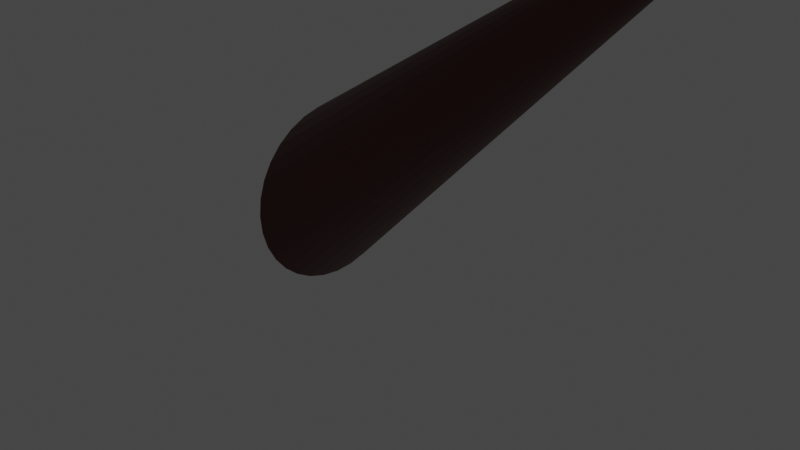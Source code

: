# Source: branch.blend  (saved by Blender 2.80.75; exported with 4.5.12 LTS)
import bpy
from mathutils import Matrix  # noqa: F401  (used for matrix-valued properties, if any)

bpy.ops.wm.read_factory_settings(use_empty=True)
scene = bpy.context.scene
scene.name = 'Scene'

# ---- collections
col_collection = bpy.data.collections.new('Collection'); scene.collection.children.link(col_collection)

# ---- materials (node trees are filled in below, after node groups)
mat_material_001 = bpy.data.materials.new('Material.001')
mat_material_001.use_transparent_shadow = False

# ---- material node trees
mat_material_001.use_nodes = True; mat_material_001.node_tree.nodes.clear()
_N = mat_material_001.node_tree.nodes; _L = mat_material_001.node_tree.links
n0 = _N.new('ShaderNodeOutputMaterial'); n0.name = 'Material Output'; n0.location = (300, 300)
n1 = _N.new('ShaderNodeBsdfPrincipled'); n1.name = 'Principled BSDF'; n1.location = (10, 300)
n1.distribution = 'GGX'
n1.subsurface_method = 'BURLEY'
n1.inputs[0].default_value = (0.09463, 0.02204, 0.01617, 1.0)
n1.inputs[3].default_value = 1.45
n1.inputs[27].default_value = (0.0, 0.0, 0.0, 1.0)
n1.inputs[28].default_value = 1.0
_L.new(n1.outputs[0], n0.inputs[0])
n0.is_active_output = True

# ---- world
world_world = bpy.data.worlds.new('World'); scene.world = world_world
world_world.use_nodes = True; world_world.node_tree.nodes.clear()
_N = world_world.node_tree.nodes; _L = world_world.node_tree.links
n0 = _N.new('ShaderNodeOutputWorld'); n0.name = 'World Output'; n0.location = (300, 300)
n1 = _N.new('ShaderNodeBackground'); n1.name = 'Background'; n1.location = (10, 300)
n1.inputs[0].default_value = (0.05088, 0.05088, 0.05088, 1.0)
_L.new(n1.outputs[0], n0.inputs[0])
n0.is_active_output = True
world_world.color = (0.05088, 0.05088, 0.05088)
world_world.use_sun_shadow = False
world_world.sun_shadow_jitter_overblur = 0.0

# ---- cameras
cam_camera = bpy.data.cameras.new('Camera')
cam_camera.clip_end = 100.0
cam_camera.ortho_scale = 7.314

# ---- lights
light_light = bpy.data.lights.new('Light', 'POINT')
light_light.transmission_factor = 0.0
light_light.energy = 1000.0
light_light.shadow_soft_size = 0.1
light_light.shadow_maximum_resolution = 0.006
light_light.use_absolute_resolution = True

# ---- meshes
me_cylinder = bpy.data.meshes.new('Cylinder')
me_cylinder.from_pydata([(3.173, 0.2704, -2.852), (0.0, 1.0, 1.0), (3.226, 0.2652, -2.852), (0.1951, 0.9808, 1.0), (3.277, 0.2498, -2.852), (0.3827, 0.9239, 1.0), (3.324, 0.2248, -2.852), (0.5556, 0.8315, 1.0), (3.365, 0.1912, -2.852), (0.7071, 0.7071, 1.0), (3.398, 0.1502, -2.852), (0.8315, 0.5556, 1.0), (3.423, 0.1035, -2.852), (0.9239, 0.3827, 1.0), (3.439, 0.05275, -2.852), (0.9808, 0.1951, 1.0), (3.444, 2.283e-07, -2.852), (1.0, 7.55e-08, 1.0), (3.439, -0.05275, -2.852), (0.9808, -0.1951, 1.0), (3.423, -0.1035, -2.852), (0.9239, -0.3827, 1.0), (3.398, -0.1502, -2.852), (0.8315, -0.5556, 1.0), (3.365, -0.1912, -2.852), (0.7071, -0.7071, 1.0), (3.324, -0.2248, -2.852), (0.5556, -0.8315, 1.0), (3.277, -0.2498, -2.852), (0.3827, -0.9239, 1.0), (3.226, -0.2652, -2.852), (0.1951, -0.9808, 1.0), (3.173, -0.2704, -2.852), (-3.258e-07, -1.0, 1.0), (3.121, -0.2652, -2.852), (-0.1951, -0.9808, 1.0), (3.07, -0.2498, -2.852), (-0.3827, -0.9239, 1.0), (3.023, -0.2248, -2.852), (-0.5556, -0.8315, 1.0), (2.982, -0.1912, -2.852), (-0.7071, -0.7071, 1.0), (2.949, -0.1502, -2.852), (-0.8315, -0.5556, 1.0), (2.924, -0.1035, -2.852), (-0.9239, -0.3827, 1.0), (2.908, -0.05275, -2.852), (-0.9808, -0.1951, 1.0), (2.903, 4.69e-07, -2.852), (-1.0, 9.656e-07, 1.0), (2.908, 0.05275, -2.852), (-0.9808, 0.1951, 1.0), (2.924, 0.1035, -2.852), (-0.9239, 0.3827, 1.0), (2.949, 0.1502, -2.852), (-0.8315, 0.5556, 1.0), (2.982, 0.1912, -2.852), (-0.7071, 0.7071, 1.0), (3.023, 0.2248, -2.852), (-0.5556, 0.8315, 1.0), (3.07, 0.2498, -2.852), (-0.3827, 0.9239, 1.0), (3.121, 0.2652, -2.852), (-0.1951, 0.9808, 1.0)], [], [(0, 1, 3, 2), (2, 3, 5, 4), (4, 5, 7, 6), (6, 7, 9, 8), (8, 9, 11, 10), (10, 11, 13, 12), (12, 13, 15, 14), (14, 15, 17, 16), (16, 17, 19, 18), (18, 19, 21, 20), (20, 21, 23, 22), (22, 23, 25, 24), (24, 25, 27, 26), (26, 27, 29, 28), (28, 29, 31, 30), (30, 31, 33, 32), (32, 33, 35, 34), (34, 35, 37, 36), (36, 37, 39, 38), (38, 39, 41, 40), (40, 41, 43, 42), (42, 43, 45, 44), (44, 45, 47, 46), (46, 47, 49, 48), (48, 49, 51, 50), (50, 51, 53, 52), (52, 53, 55, 54), (54, 55, 57, 56), (56, 57, 59, 58), (58, 59, 61, 60), (3, 1, 63, 61, 59, 57, 55, 53, 51, 49, 47, 45, 43, 41, 39, 37, 35, 33, 31, 29, 27, 25, 23, 21, 19, 17, 15, 13, 11, 9, 7, 5), (60, 61, 63, 62), (62, 63, 1, 0), (0, 2, 4, 6, 8, 10, 12, 14, 16, 18, 20, 22, 24, 26, 28, 30, 32, 34, 36, 38, 40, 42, 44, 46, 48, 50, 52, 54, 56, 58, 60, 62)])
_uv = me_cylinder.uv_layers.new(name='UVMap')
_uv.uv.foreach_set('vector', [1.0, 0.5, 1.0, 1.0, 0.9688, 1.0, 0.9688, 0.5, 0.9688, 0.5, 0.9688, 1.0, 0.9375, 1.0, 0.9375, 0.5, 0.9375, 0.5, 0.9375, 1.0, 0.9062, 1.0, 0.9062, 0.5, 0.9062, 0.5, 0.9062, 1.0, 0.875, 1.0, 0.875, 0.5, 0.875, 0.5, 0.875, 1.0, 0.8438, 1.0, 0.8438, 0.5, 0.8438, 0.5, 0.8438, 1.0, 0.8125, 1.0, 0.8125, 0.5, 0.8125, 0.5, 0.8125, 1.0, 0.7812, 1.0, 0.7812, 0.5, 0.7812, 0.5, 0.7812, 1.0, 0.75, 1.0, 0.75, 0.5, 0.75, 0.5, 0.75, 1.0, 0.7188, 1.0, 0.7188, 0.5, 0.7188, 0.5, 0.7188, 1.0, 0.6875, 1.0, 0.6875, 0.5, 0.6875, 0.5, 0.6875, 1.0, 0.6562, 1.0, 0.6562, 0.5, 0.6562, 0.5, 0.6562, 1.0, 0.625, 1.0, 0.625, 0.5, 0.625, 0.5, 0.625, 1.0, 0.5938, 1.0, 0.5938, 0.5, 0.5938, 0.5, 0.5938, 1.0, 0.5625, 1.0, 0.5625, 0.5, 0.5625, 0.5, 0.5625, 1.0, 0.5312, 1.0, 0.5312, 0.5, 0.5312, 0.5, 0.5312, 1.0, 0.5, 1.0, 0.5, 0.5, 0.5, 0.5, 0.5, 1.0, 0.4688, 1.0, 0.4688, 0.5, 0.4688, 0.5, 0.4688, 1.0, 0.4375, 1.0, 0.4375, 0.5, 0.4375, 0.5, 0.4375, 1.0, 0.4062, 1.0, 0.4062, 0.5, 0.4062, 0.5, 0.4062, 1.0, 0.375, 1.0, 0.375, 0.5, 0.375, 0.5, 0.375, 1.0, 0.3438, 1.0, 0.3438, 0.5, 0.3438, 0.5, 0.3438, 1.0, 0.3125, 1.0, 0.3125, 0.5, 0.3125, 0.5, 0.3125, 1.0, 0.2812, 1.0, 0.2812, 0.5, 0.2812, 0.5, 0.2812, 1.0, 0.25, 1.0, 0.25, 0.5, 0.25, 0.5, 0.25, 1.0, 0.2188, 1.0, 0.2188, 0.5, 0.2188, 0.5, 0.2188, 1.0, 0.1875, 1.0, 0.1875, 0.5, 0.1875, 0.5, 0.1875, 1.0, 0.1562, 1.0, 0.1562, 0.5, 0.1562, 0.5, 0.1562, 1.0, 0.125, 1.0, 0.125, 0.5, 0.125, 0.5, 0.125, 1.0, 0.09375, 1.0, 0.09375, 0.5, 0.09375, 0.5, 0.09375, 1.0, 0.0625, 1.0, 0.0625, 0.5, 0.2968, 0.4854, 0.25, 0.49, 0.2032, 0.4854, 0.1582, 0.4717, 0.1167, 0.4496, 0.08029, 0.4197, 0.05045, 0.3833, 0.02827, 0.3418, 0.01461, 0.2968, 0.01, 0.25, 0.01461, 0.2032, 0.02827, 0.1582, 0.05045, 0.1167, 0.08029, 0.08029, 0.1167, 0.05045, 0.1582, 0.02827, 0.2032, 0.01461, 0.25, 0.01, 0.2968, 0.01461, 0.3418, 0.02827, 0.3833, 0.05045, 0.4197, 0.08029, 0.4496, 0.1167, 0.4717, 0.1582, 0.4854, 0.2032, 0.49, 0.25, 0.4854, 0.2968, 0.4717, 0.3418, 0.4496, 0.3833, 0.4197, 0.4197, 0.3833, 0.4496, 0.3418, 0.4717, 0.0625, 0.5, 0.0625, 1.0, 0.03125, 1.0, 0.03125, 0.5, 0.03125, 0.5, 0.03125, 1.0, 0.0, 1.0, 0.0, 0.5, 0.75, 0.49, 0.7968, 0.4854, 0.8418, 0.4717, 0.8833, 0.4496, 0.9197, 0.4197, 0.9496, 0.3833, 0.9717, 0.3418, 0.9854, 0.2968, 0.99, 0.25, 0.9854, 0.2032, 0.9717, 0.1582, 0.9496, 0.1167, 0.9197, 0.08029, 0.8833, 0.05045, 0.8418, 0.02827, 0.7968, 0.01461, 0.75, 0.01, 0.7032, 0.01461, 0.6582, 0.02827, 0.6167, 0.05045, 0.5803, 0.08029, 0.5504, 0.1167, 0.5283, 0.1582, 0.5146, 0.2032, 0.51, 0.25, 0.5146, 0.2968, 0.5283, 0.3418, 0.5504, 0.3833, 0.5803, 0.4197, 0.6167, 0.4496, 0.6582, 0.4717, 0.7032, 0.4854])
me_cylinder.materials.append(mat_material_001)
me_cylinder.use_remesh_preserve_volume = False
me_cylinder.use_remesh_preserve_attributes = False
me_cylinder.use_mirror_vertex_groups = False
me_cylinder.update()

# ---- objects
ob_treebr = bpy.data.objects.new('Treebr', me_cylinder)
ob_light = bpy.data.objects.new('Light', light_light)
ob_camera = bpy.data.objects.new('Camera', cam_camera)

# ---- transforms, parenting, visibility, modifiers, constraints
ob_treebr.location = (0.0, 0.0, 0.0)
ob_treebr.rotation_euler = (0.0, -1.571, 0.0)
ob_treebr.lineart.crease_threshold = 0.0
ob_light.location = (4.076, 1.005, 5.904)
ob_light.rotation_euler = (0.6503, 0.05522, 1.866)
ob_light.lock_rotations_4d = False
ob_light.empty_display_type = 'ARROWS'
ob_light.color = (0.0, 0.0, 0.0, 0.0)
ob_light.lineart.crease_threshold = 0.0
ob_camera.location = (7.359, -6.926, 4.958)
ob_camera.rotation_euler = (1.109, 0.0, 0.8149)
ob_camera.lock_rotations_4d = False
ob_camera.empty_display_type = 'ARROWS'
ob_camera.color = (0.0, 0.0, 0.0, 0.0)
ob_camera.display_type = 'WIRE'
ob_camera.lineart.crease_threshold = 0.0

# ---- collection membership
scene.collection.objects.link(ob_treebr)
col_collection.objects.link(ob_light)
col_collection.objects.link(ob_camera)
def _layer_coll(name, lc=None):
    lc = lc or bpy.context.view_layer.layer_collection
    for c in lc.children:
        if c.name == name: return c
        r = _layer_coll(name, c)
        if r: return r
_layer_coll('Collection').exclude = True

# ---- scene / render settings (as saved in the file)
scene.camera = ob_camera
scene.frame_start = 1; scene.frame_end = 250; scene.frame_set(1)
scene.render.engine = 'BLENDER_EEVEE_NEXT'
scene.cycles.use_denoising = False
scene.cycles.samples = 128
scene.cycles.sampling_pattern = 'TABULATED_SOBOL'
scene.cycles.use_adaptive_sampling = False
scene.cycles.use_light_tree = False
scene.view_settings.view_transform = 'Filmic'
bpy.context.view_layer.update()
